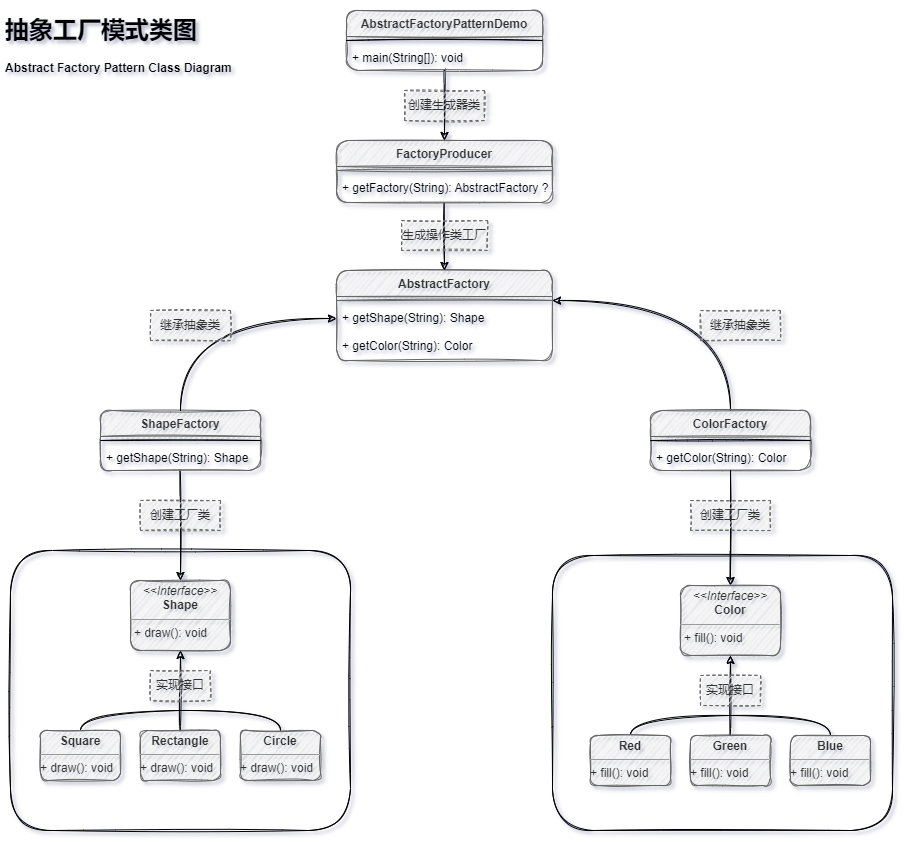

The diagram above was exported from draw.io. Its source (the exported page's mxGraphModel, read from the mxfile embedded in the PNG):
<mxGraphModel dx="1591" dy="2108" grid="1" gridSize="10" guides="1" tooltips="1" connect="1" arrows="1" fold="1" page="1" pageScale="1" pageWidth="827" pageHeight="1169" background="#FFFFFF" math="0" shadow="1">
  <root>
    <mxCell id="WIyWlLk6GJQsqaUBKTNV-0" />
    <mxCell id="WIyWlLk6GJQsqaUBKTNV-1" parent="WIyWlLk6GJQsqaUBKTNV-0" />
    <mxCell id="biVZFXtd_P841SvUYYkv-146" value="" style="rounded=1;whiteSpace=wrap;html=1;shadow=0;sketch=1;fillColor=none;" vertex="1" parent="WIyWlLk6GJQsqaUBKTNV-1">
      <mxGeometry x="200" y="540" width="340" height="280" as="geometry" />
    </mxCell>
    <mxCell id="biVZFXtd_P841SvUYYkv-147" value="" style="rounded=1;whiteSpace=wrap;html=1;shadow=0;sketch=1;fillColor=none;" vertex="1" parent="WIyWlLk6GJQsqaUBKTNV-1">
      <mxGeometry x="742" y="545" width="340" height="275" as="geometry" />
    </mxCell>
    <mxCell id="biVZFXtd_P841SvUYYkv-14" style="edgeStyle=orthogonalEdgeStyle;curved=1;rounded=1;sketch=1;orthogonalLoop=1;jettySize=auto;html=1;entryX=1;entryY=0.5;entryDx=0;entryDy=0;entryPerimeter=0;exitX=0.5;exitY=0;exitDx=0;exitDy=0;" edge="1" parent="WIyWlLk6GJQsqaUBKTNV-1" source="biVZFXtd_P841SvUYYkv-15" target="biVZFXtd_P841SvUYYkv-10">
      <mxGeometry relative="1" as="geometry">
        <mxPoint x="910.0000000000002" y="300" as="sourcePoint" />
      </mxGeometry>
    </mxCell>
    <mxCell id="biVZFXtd_P841SvUYYkv-0" value="&lt;h1&gt;抽象工厂模式类图&lt;/h1&gt;&lt;p&gt;&lt;b&gt;Abstract Factory Pattern Class Diagram&lt;/b&gt;&lt;/p&gt;" style="text;html=1;strokeColor=none;fillColor=none;spacing=5;spacingTop=-20;whiteSpace=wrap;overflow=hidden;rounded=0;sketch=1;" vertex="1" parent="WIyWlLk6GJQsqaUBKTNV-1">
      <mxGeometry x="190" width="240" height="120" as="geometry" />
    </mxCell>
    <mxCell id="biVZFXtd_P841SvUYYkv-107" style="edgeStyle=orthogonalEdgeStyle;curved=1;rounded=1;sketch=1;orthogonalLoop=1;jettySize=auto;html=1;entryX=0.5;entryY=0;entryDx=0;entryDy=0;" edge="1" parent="WIyWlLk6GJQsqaUBKTNV-1" source="biVZFXtd_P841SvUYYkv-2" target="biVZFXtd_P841SvUYYkv-25">
      <mxGeometry relative="1" as="geometry" />
    </mxCell>
    <mxCell id="biVZFXtd_P841SvUYYkv-2" value="AbstractFactoryPatternDemo" style="swimlane;fontStyle=1;align=center;verticalAlign=top;childLayout=stackLayout;horizontal=1;startSize=26;horizontalStack=0;resizeParent=1;resizeParentMax=0;resizeLast=0;collapsible=1;marginBottom=0;rounded=1;sketch=1;fillColor=#f5f5f5;fontColor=#333333;strokeColor=#666666;" vertex="1" parent="WIyWlLk6GJQsqaUBKTNV-1">
      <mxGeometry x="536" width="196" height="60" as="geometry" />
    </mxCell>
    <mxCell id="biVZFXtd_P841SvUYYkv-4" value="" style="line;strokeWidth=1;fillColor=none;align=left;verticalAlign=middle;spacingTop=-1;spacingLeft=3;spacingRight=3;rotatable=0;labelPosition=right;points=[];portConstraint=eastwest;rounded=1;sketch=1;" vertex="1" parent="biVZFXtd_P841SvUYYkv-2">
      <mxGeometry y="26" width="196" height="8" as="geometry" />
    </mxCell>
    <mxCell id="biVZFXtd_P841SvUYYkv-5" value="+ main(String[]): void" style="text;align=left;verticalAlign=top;spacingLeft=4;spacingRight=4;overflow=hidden;rotatable=0;points=[[0,0.5],[1,0.5]];portConstraint=eastwest;rounded=1;sketch=1;" vertex="1" parent="biVZFXtd_P841SvUYYkv-2">
      <mxGeometry y="34" width="196" height="26" as="geometry" />
    </mxCell>
    <mxCell id="biVZFXtd_P841SvUYYkv-6" value="AbstractFactory" style="swimlane;fontStyle=1;align=center;verticalAlign=top;childLayout=stackLayout;horizontal=1;startSize=26;horizontalStack=0;resizeParent=1;resizeParentMax=0;resizeLast=0;collapsible=1;marginBottom=0;rounded=1;sketch=1;fillColor=#f5f5f5;fontColor=#333333;strokeColor=#666666;" vertex="1" parent="WIyWlLk6GJQsqaUBKTNV-1">
      <mxGeometry x="526" y="260" width="216" height="90" as="geometry" />
    </mxCell>
    <mxCell id="biVZFXtd_P841SvUYYkv-10" value="" style="line;strokeWidth=1;fillColor=#f5f5f5;align=left;verticalAlign=middle;spacingTop=-1;spacingLeft=3;spacingRight=3;rotatable=0;labelPosition=right;points=[];portConstraint=eastwest;rounded=1;sketch=1;fontColor=#333333;strokeColor=#666666;" vertex="1" parent="biVZFXtd_P841SvUYYkv-6">
      <mxGeometry y="26" width="216" height="8" as="geometry" />
    </mxCell>
    <mxCell id="biVZFXtd_P841SvUYYkv-8" value="+ getShape(String): Shape" style="text;align=left;verticalAlign=top;spacingLeft=4;spacingRight=4;overflow=hidden;rotatable=0;points=[[0,0.5],[1,0.5]];portConstraint=eastwest;rounded=1;sketch=1;" vertex="1" parent="biVZFXtd_P841SvUYYkv-6">
      <mxGeometry y="34" width="216" height="28" as="geometry" />
    </mxCell>
    <mxCell id="biVZFXtd_P841SvUYYkv-28" value="+ getColor(String): Color" style="text;align=left;verticalAlign=top;spacingLeft=4;spacingRight=4;overflow=hidden;rotatable=0;points=[[0,0.5],[1,0.5]];portConstraint=eastwest;rounded=1;sketch=1;" vertex="1" parent="biVZFXtd_P841SvUYYkv-6">
      <mxGeometry y="62" width="216" height="28" as="geometry" />
    </mxCell>
    <mxCell id="biVZFXtd_P841SvUYYkv-15" value="ColorFactory" style="swimlane;fontStyle=1;align=center;verticalAlign=top;childLayout=stackLayout;horizontal=1;startSize=26;horizontalStack=0;resizeParent=1;resizeParentMax=0;resizeLast=0;collapsible=1;marginBottom=0;rounded=1;shadow=0;sketch=1;fillColor=#f5f5f5;fontColor=#333333;strokeColor=#666666;swimlaneFillColor=none;glass=0;" vertex="1" parent="WIyWlLk6GJQsqaUBKTNV-1">
      <mxGeometry x="840" y="400" width="160" height="60" as="geometry" />
    </mxCell>
    <mxCell id="biVZFXtd_P841SvUYYkv-17" value="" style="line;strokeWidth=1;fillColor=none;align=left;verticalAlign=middle;spacingTop=-1;spacingLeft=3;spacingRight=3;rotatable=0;labelPosition=right;points=[];portConstraint=eastwest;rounded=1;shadow=0;sketch=1;" vertex="1" parent="biVZFXtd_P841SvUYYkv-15">
      <mxGeometry y="26" width="160" height="8" as="geometry" />
    </mxCell>
    <mxCell id="biVZFXtd_P841SvUYYkv-18" value="+ getColor(String): Color" style="text;align=left;verticalAlign=top;spacingLeft=4;spacingRight=4;overflow=hidden;rotatable=0;points=[[0,0.5],[1,0.5]];portConstraint=eastwest;rounded=1;shadow=0;sketch=1;" vertex="1" parent="biVZFXtd_P841SvUYYkv-15">
      <mxGeometry y="34" width="160" height="26" as="geometry" />
    </mxCell>
    <mxCell id="biVZFXtd_P841SvUYYkv-115" style="edgeStyle=orthogonalEdgeStyle;curved=1;rounded=1;sketch=1;orthogonalLoop=1;jettySize=auto;html=1;entryX=0.5;entryY=0;entryDx=0;entryDy=0;" edge="1" parent="WIyWlLk6GJQsqaUBKTNV-1" source="biVZFXtd_P841SvUYYkv-19" target="biVZFXtd_P841SvUYYkv-109">
      <mxGeometry relative="1" as="geometry" />
    </mxCell>
    <mxCell id="biVZFXtd_P841SvUYYkv-19" value="ShapeFactory" style="swimlane;fontStyle=1;align=center;verticalAlign=top;childLayout=stackLayout;horizontal=1;startSize=26;horizontalStack=0;resizeParent=1;resizeParentMax=0;resizeLast=0;collapsible=1;marginBottom=0;rounded=1;shadow=0;sketch=1;swimlaneLine=1;fillColor=#f5f5f5;fontColor=#333333;strokeColor=#666666;" vertex="1" parent="WIyWlLk6GJQsqaUBKTNV-1">
      <mxGeometry x="290" y="400" width="160" height="60" as="geometry" />
    </mxCell>
    <mxCell id="biVZFXtd_P841SvUYYkv-21" value="" style="line;strokeWidth=1;fillColor=none;align=left;verticalAlign=middle;spacingTop=-1;spacingLeft=3;spacingRight=3;rotatable=0;labelPosition=right;points=[];portConstraint=eastwest;rounded=1;shadow=0;sketch=1;" vertex="1" parent="biVZFXtd_P841SvUYYkv-19">
      <mxGeometry y="26" width="160" height="8" as="geometry" />
    </mxCell>
    <mxCell id="biVZFXtd_P841SvUYYkv-22" value="+ getShape(String): Shape" style="text;align=left;verticalAlign=top;spacingLeft=4;spacingRight=4;overflow=hidden;rotatable=0;points=[[0,0.5],[1,0.5]];portConstraint=eastwest;rounded=1;shadow=0;sketch=1;" vertex="1" parent="biVZFXtd_P841SvUYYkv-19">
      <mxGeometry y="34" width="160" height="26" as="geometry" />
    </mxCell>
    <mxCell id="biVZFXtd_P841SvUYYkv-108" style="edgeStyle=orthogonalEdgeStyle;curved=1;rounded=1;sketch=1;orthogonalLoop=1;jettySize=auto;html=1;entryX=0.5;entryY=0;entryDx=0;entryDy=0;" edge="1" parent="WIyWlLk6GJQsqaUBKTNV-1" source="biVZFXtd_P841SvUYYkv-25" target="biVZFXtd_P841SvUYYkv-6">
      <mxGeometry relative="1" as="geometry" />
    </mxCell>
    <mxCell id="biVZFXtd_P841SvUYYkv-25" value="FactoryProducer" style="swimlane;fontStyle=1;align=center;verticalAlign=top;childLayout=stackLayout;horizontal=1;startSize=26;horizontalStack=0;resizeParent=1;resizeParentMax=0;resizeLast=0;collapsible=1;marginBottom=0;rounded=1;sketch=1;fillColor=#f5f5f5;fontColor=#333333;strokeColor=#666666;" vertex="1" parent="WIyWlLk6GJQsqaUBKTNV-1">
      <mxGeometry x="526" y="130" width="216" height="62" as="geometry" />
    </mxCell>
    <mxCell id="biVZFXtd_P841SvUYYkv-26" value="" style="line;strokeWidth=1;fillColor=#f5f5f5;align=left;verticalAlign=middle;spacingTop=-1;spacingLeft=3;spacingRight=3;rotatable=0;labelPosition=right;points=[];portConstraint=eastwest;rounded=1;sketch=1;fontColor=#333333;strokeColor=#666666;" vertex="1" parent="biVZFXtd_P841SvUYYkv-25">
      <mxGeometry y="26" width="216" height="8" as="geometry" />
    </mxCell>
    <mxCell id="biVZFXtd_P841SvUYYkv-27" value="+ getFactory(String): AbstractFactory ?" style="text;align=left;verticalAlign=top;spacingLeft=4;spacingRight=4;overflow=hidden;rotatable=0;points=[[0,0.5],[1,0.5]];portConstraint=eastwest;rounded=1;sketch=1;" vertex="1" parent="biVZFXtd_P841SvUYYkv-25">
      <mxGeometry y="34" width="216" height="28" as="geometry" />
    </mxCell>
    <mxCell id="biVZFXtd_P841SvUYYkv-109" value="&lt;p style=&quot;margin: 0px ; margin-top: 4px ; text-align: center&quot;&gt;&lt;i&gt;&amp;lt;&amp;lt;Interface&amp;gt;&amp;gt;&lt;/i&gt;&lt;br&gt;&lt;b&gt;Shape&lt;/b&gt;&lt;br&gt;&lt;/p&gt;&lt;hr size=&quot;1&quot;&gt;&lt;p style=&quot;margin: 0px ; margin-left: 4px&quot;&gt;&lt;/p&gt;&lt;p style=&quot;margin: 0px ; margin-left: 4px&quot;&gt;+ draw(): void&lt;br&gt;&lt;/p&gt;" style="verticalAlign=top;align=left;overflow=fill;fontSize=12;fontFamily=Helvetica;html=1;rounded=1;shadow=0;sketch=1;fillColor=#f5f5f5;fontColor=#333333;strokeColor=#666666;" vertex="1" parent="WIyWlLk6GJQsqaUBKTNV-1">
      <mxGeometry x="320" y="570" width="100" height="70" as="geometry" />
    </mxCell>
    <mxCell id="biVZFXtd_P841SvUYYkv-114" style="edgeStyle=orthogonalEdgeStyle;curved=1;rounded=1;sketch=1;orthogonalLoop=1;jettySize=auto;html=1;entryX=0.5;entryY=0;entryDx=0;entryDy=0;endArrow=none;endFill=0;startArrow=classic;startFill=1;" edge="1" parent="WIyWlLk6GJQsqaUBKTNV-1" source="biVZFXtd_P841SvUYYkv-8" target="biVZFXtd_P841SvUYYkv-19">
      <mxGeometry relative="1" as="geometry" />
    </mxCell>
    <mxCell id="biVZFXtd_P841SvUYYkv-132" style="rounded=1;sketch=1;orthogonalLoop=1;jettySize=auto;html=1;exitX=0.5;exitY=0;exitDx=0;exitDy=0;entryX=0.5;entryY=0;entryDx=0;entryDy=0;edgeStyle=orthogonalEdgeStyle;startArrow=none;startFill=0;endArrow=none;endFill=0;curved=1;" edge="1" parent="WIyWlLk6GJQsqaUBKTNV-1" source="biVZFXtd_P841SvUYYkv-120" target="biVZFXtd_P841SvUYYkv-124">
      <mxGeometry relative="1" as="geometry" />
    </mxCell>
    <mxCell id="biVZFXtd_P841SvUYYkv-120" value="&lt;p style=&quot;margin: 0px ; margin-top: 4px ; text-align: center&quot;&gt;&lt;b&gt;Square&lt;/b&gt;&lt;/p&gt;&lt;hr size=&quot;1&quot;&gt;&lt;div style=&quot;height: 2px&quot;&gt;+ draw(): void&lt;br&gt;&lt;/div&gt;" style="verticalAlign=top;align=left;overflow=fill;fontSize=12;fontFamily=Helvetica;html=1;rounded=1;shadow=0;sketch=1;fillColor=#f5f5f5;fontColor=#333333;strokeColor=#666666;" vertex="1" parent="WIyWlLk6GJQsqaUBKTNV-1">
      <mxGeometry x="230" y="720" width="80" height="50" as="geometry" />
    </mxCell>
    <mxCell id="biVZFXtd_P841SvUYYkv-129" style="edgeStyle=orthogonalEdgeStyle;curved=1;rounded=1;sketch=1;orthogonalLoop=1;jettySize=auto;html=1;exitX=0.5;exitY=0;exitDx=0;exitDy=0;entryX=0.5;entryY=1;entryDx=0;entryDy=0;" edge="1" parent="WIyWlLk6GJQsqaUBKTNV-1" source="biVZFXtd_P841SvUYYkv-123" target="biVZFXtd_P841SvUYYkv-109">
      <mxGeometry relative="1" as="geometry">
        <mxPoint x="370" y="700" as="targetPoint" />
      </mxGeometry>
    </mxCell>
    <mxCell id="biVZFXtd_P841SvUYYkv-123" value="&lt;p style=&quot;margin: 0px ; margin-top: 4px ; text-align: center&quot;&gt;&lt;b&gt;Rectangle&lt;/b&gt;&lt;/p&gt;&lt;hr size=&quot;1&quot;&gt;&lt;div style=&quot;height: 2px&quot;&gt;+ draw(): void&lt;br&gt;&lt;/div&gt;" style="verticalAlign=top;align=left;overflow=fill;fontSize=12;fontFamily=Helvetica;html=1;rounded=1;shadow=0;sketch=1;fillColor=#f5f5f5;fontColor=#333333;strokeColor=#666666;" vertex="1" parent="WIyWlLk6GJQsqaUBKTNV-1">
      <mxGeometry x="330" y="720" width="80" height="50" as="geometry" />
    </mxCell>
    <mxCell id="biVZFXtd_P841SvUYYkv-124" value="&lt;p style=&quot;margin: 0px ; margin-top: 4px ; text-align: center&quot;&gt;&lt;b&gt;Circle&lt;/b&gt;&lt;/p&gt;&lt;hr size=&quot;1&quot;&gt;&lt;div style=&quot;height: 2px&quot;&gt;+ draw(): void&lt;br&gt;&lt;/div&gt;" style="verticalAlign=top;align=left;overflow=fill;fontSize=12;fontFamily=Helvetica;html=1;rounded=1;shadow=0;sketch=1;fillColor=#f5f5f5;fontColor=#333333;strokeColor=#666666;" vertex="1" parent="WIyWlLk6GJQsqaUBKTNV-1">
      <mxGeometry x="430" y="720" width="80" height="50" as="geometry" />
    </mxCell>
    <mxCell id="biVZFXtd_P841SvUYYkv-134" style="edgeStyle=orthogonalEdgeStyle;rounded=1;sketch=1;orthogonalLoop=1;jettySize=auto;html=1;exitX=0.5;exitY=0;exitDx=0;exitDy=0;entryX=0.5;entryY=1;entryDx=0;entryDy=0;startArrow=classic;startFill=1;endArrow=none;endFill=0;curved=1;" edge="1" parent="WIyWlLk6GJQsqaUBKTNV-1" source="biVZFXtd_P841SvUYYkv-133" target="biVZFXtd_P841SvUYYkv-15">
      <mxGeometry relative="1" as="geometry" />
    </mxCell>
    <mxCell id="biVZFXtd_P841SvUYYkv-133" value="&lt;p style=&quot;margin: 0px ; margin-top: 4px ; text-align: center&quot;&gt;&lt;i&gt;&amp;lt;&amp;lt;Interface&amp;gt;&amp;gt;&lt;/i&gt;&lt;br&gt;&lt;b&gt;Color&lt;/b&gt;&lt;/p&gt;&lt;hr size=&quot;1&quot;&gt;&lt;p style=&quot;margin: 0px ; margin-left: 4px&quot;&gt;&lt;/p&gt;&lt;p style=&quot;margin: 0px ; margin-left: 4px&quot;&gt;+ fill(): void&lt;br&gt;&lt;/p&gt;" style="verticalAlign=top;align=left;overflow=fill;fontSize=12;fontFamily=Helvetica;html=1;rounded=1;shadow=0;sketch=1;fillColor=#f5f5f5;fontColor=#333333;strokeColor=#666666;" vertex="1" parent="WIyWlLk6GJQsqaUBKTNV-1">
      <mxGeometry x="870" y="575" width="100" height="70" as="geometry" />
    </mxCell>
    <mxCell id="biVZFXtd_P841SvUYYkv-138" style="rounded=1;sketch=1;orthogonalLoop=1;jettySize=auto;html=1;exitX=0.5;exitY=0;exitDx=0;exitDy=0;entryX=0.5;entryY=0;entryDx=0;entryDy=0;edgeStyle=orthogonalEdgeStyle;startArrow=none;startFill=0;endArrow=none;endFill=0;curved=1;" edge="1" parent="WIyWlLk6GJQsqaUBKTNV-1" source="biVZFXtd_P841SvUYYkv-139" target="biVZFXtd_P841SvUYYkv-142">
      <mxGeometry relative="1" as="geometry" />
    </mxCell>
    <mxCell id="biVZFXtd_P841SvUYYkv-139" value="&lt;p style=&quot;margin: 0px ; margin-top: 4px ; text-align: center&quot;&gt;&lt;b&gt;Red&lt;/b&gt;&lt;/p&gt;&lt;hr size=&quot;1&quot;&gt;&lt;div style=&quot;height: 2px&quot;&gt;+ fill(): void&lt;br&gt;&lt;/div&gt;" style="verticalAlign=top;align=left;overflow=fill;fontSize=12;fontFamily=Helvetica;html=1;rounded=1;shadow=0;sketch=1;fillColor=#f5f5f5;fontColor=#333333;strokeColor=#666666;" vertex="1" parent="WIyWlLk6GJQsqaUBKTNV-1">
      <mxGeometry x="780" y="725" width="80" height="50" as="geometry" />
    </mxCell>
    <mxCell id="biVZFXtd_P841SvUYYkv-140" style="edgeStyle=orthogonalEdgeStyle;curved=1;rounded=1;sketch=1;orthogonalLoop=1;jettySize=auto;html=1;exitX=0.5;exitY=0;exitDx=0;exitDy=0;entryX=0.5;entryY=1;entryDx=0;entryDy=0;" edge="1" parent="WIyWlLk6GJQsqaUBKTNV-1" source="biVZFXtd_P841SvUYYkv-141">
      <mxGeometry relative="1" as="geometry">
        <mxPoint x="920" y="645" as="targetPoint" />
      </mxGeometry>
    </mxCell>
    <mxCell id="biVZFXtd_P841SvUYYkv-141" value="&lt;p style=&quot;margin: 0px ; margin-top: 4px ; text-align: center&quot;&gt;&lt;b&gt;Green&lt;/b&gt;&lt;/p&gt;&lt;hr size=&quot;1&quot;&gt;&lt;div style=&quot;height: 2px&quot;&gt;+ fill(): void&lt;br&gt;&lt;/div&gt;" style="verticalAlign=top;align=left;overflow=fill;fontSize=12;fontFamily=Helvetica;html=1;rounded=1;shadow=0;sketch=1;fillColor=#f5f5f5;fontColor=#333333;strokeColor=#666666;" vertex="1" parent="WIyWlLk6GJQsqaUBKTNV-1">
      <mxGeometry x="880" y="725" width="80" height="50" as="geometry" />
    </mxCell>
    <mxCell id="biVZFXtd_P841SvUYYkv-142" value="&lt;p style=&quot;margin: 0px ; margin-top: 4px ; text-align: center&quot;&gt;&lt;b&gt;Blue&lt;/b&gt;&lt;/p&gt;&lt;hr size=&quot;1&quot;&gt;&lt;div style=&quot;height: 2px&quot;&gt;+ fill(): void&lt;br&gt;&lt;/div&gt;" style="verticalAlign=top;align=left;overflow=fill;fontSize=12;fontFamily=Helvetica;html=1;rounded=1;shadow=0;sketch=1;fillColor=#f5f5f5;fontColor=#333333;strokeColor=#666666;" vertex="1" parent="WIyWlLk6GJQsqaUBKTNV-1">
      <mxGeometry x="980" y="725" width="80" height="50" as="geometry" />
    </mxCell>
    <mxCell id="biVZFXtd_P841SvUYYkv-143" value="实现接口" style="text;html=1;strokeColor=#666666;fillColor=#f5f5f5;align=center;verticalAlign=middle;whiteSpace=wrap;rounded=0;shadow=0;sketch=1;fontColor=#333333;dashed=1;" vertex="1" parent="WIyWlLk6GJQsqaUBKTNV-1">
      <mxGeometry x="340" y="660" width="60" height="30" as="geometry" />
    </mxCell>
    <mxCell id="biVZFXtd_P841SvUYYkv-144" value="实现接口" style="text;html=1;strokeColor=#666666;fillColor=#f5f5f5;align=center;verticalAlign=middle;whiteSpace=wrap;rounded=0;shadow=0;sketch=1;fontColor=#333333;dashed=1;" vertex="1" parent="WIyWlLk6GJQsqaUBKTNV-1">
      <mxGeometry x="890" y="665" width="60" height="30" as="geometry" />
    </mxCell>
    <mxCell id="biVZFXtd_P841SvUYYkv-148" value="创建工厂类" style="text;html=1;strokeColor=#666666;fillColor=#f5f5f5;align=center;verticalAlign=middle;whiteSpace=wrap;rounded=0;shadow=0;sketch=1;fontColor=#333333;dashed=1;" vertex="1" parent="WIyWlLk6GJQsqaUBKTNV-1">
      <mxGeometry x="330" y="490" width="80" height="30" as="geometry" />
    </mxCell>
    <mxCell id="biVZFXtd_P841SvUYYkv-150" value="创建工厂类" style="text;html=1;align=center;verticalAlign=middle;whiteSpace=wrap;rounded=0;shadow=0;sketch=1;fillColor=#f5f5f5;strokeColor=#666666;fontColor=#333333;gradientColor=none;dashed=1;" vertex="1" parent="WIyWlLk6GJQsqaUBKTNV-1">
      <mxGeometry x="880" y="490" width="80" height="30" as="geometry" />
    </mxCell>
    <mxCell id="biVZFXtd_P841SvUYYkv-151" value="继承抽象类" style="text;html=1;strokeColor=#666666;fillColor=#f5f5f5;align=center;verticalAlign=middle;whiteSpace=wrap;rounded=0;shadow=0;sketch=1;fontColor=#333333;dashed=1;" vertex="1" parent="WIyWlLk6GJQsqaUBKTNV-1">
      <mxGeometry x="340" y="300" width="80" height="30" as="geometry" />
    </mxCell>
    <mxCell id="biVZFXtd_P841SvUYYkv-152" value="继承抽象类" style="text;html=1;strokeColor=#666666;fillColor=#f5f5f5;align=center;verticalAlign=middle;whiteSpace=wrap;rounded=0;shadow=0;sketch=1;fontColor=#333333;dashed=1;" vertex="1" parent="WIyWlLk6GJQsqaUBKTNV-1">
      <mxGeometry x="890" y="300" width="80" height="30" as="geometry" />
    </mxCell>
    <mxCell id="biVZFXtd_P841SvUYYkv-155" value="创建生成器类" style="text;html=1;strokeColor=#666666;fillColor=#f5f5f5;align=center;verticalAlign=middle;whiteSpace=wrap;rounded=0;shadow=0;sketch=1;glass=0;fontColor=#333333;dashed=1;" vertex="1" parent="WIyWlLk6GJQsqaUBKTNV-1">
      <mxGeometry x="594" y="80" width="80" height="30" as="geometry" />
    </mxCell>
    <mxCell id="biVZFXtd_P841SvUYYkv-156" value="生成操作类工厂" style="text;html=1;strokeColor=#666666;fillColor=#f5f5f5;align=center;verticalAlign=middle;whiteSpace=wrap;rounded=0;shadow=0;sketch=1;fontColor=#333333;dashed=1;" vertex="1" parent="WIyWlLk6GJQsqaUBKTNV-1">
      <mxGeometry x="591" y="210" width="86" height="30" as="geometry" />
    </mxCell>
  </root>
</mxGraphModel>